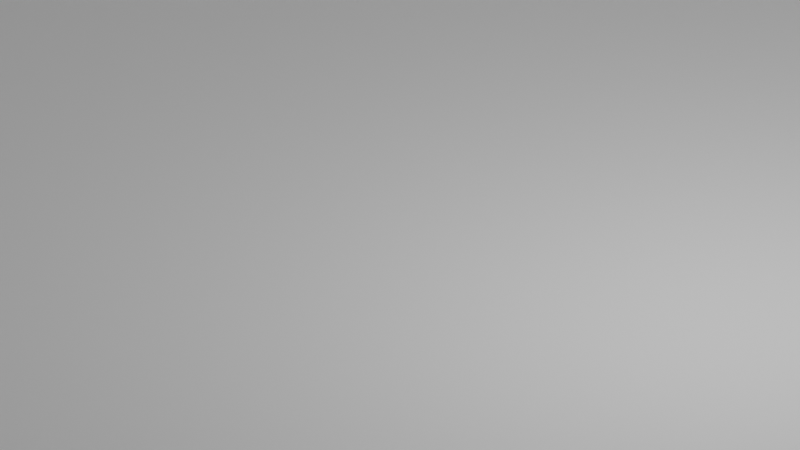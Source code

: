 # Source: Squares-Dark.blend  (saved by Blender 3.5.10; exported with 4.5.12 LTS)
import bpy
from mathutils import Matrix  # noqa: F401  (used for matrix-valued properties, if any)

bpy.ops.wm.read_factory_settings(use_empty=True)
scene = bpy.context.scene
scene.name = 'Scene'

# ---- collections
col_collection = bpy.data.collections.new('Collection'); scene.collection.children.link(col_collection)

# ---- materials (node trees are filled in below, after node groups)
mat_material = bpy.data.materials.new('Material')
mat_material.alpha_threshold = 0.0
mat_material.roughness = 0.5
mat_material.line_color = (0.0, 0.0, 0.0, 1.0)

# ---- material node trees
mat_material.use_nodes = True; mat_material.node_tree.nodes.clear()
_N = mat_material.node_tree.nodes; _L = mat_material.node_tree.links
n0 = _N.new('ShaderNodeOutputMaterial'); n0.name = 'Material Output'; n0.location = (300, 300)
n1 = _N.new('ShaderNodeBsdfPrincipled'); n1.name = 'Principled BSDF'; n1.location = (10, 300)
n1.distribution = 'GGX'
n1.subsurface_method = 'RANDOM_WALK_SKIN'
n1.inputs[2].default_value = 0.0
n1.inputs[3].default_value = 1.45
n1.inputs[8].default_value = 1.0
n1.inputs[10].default_value = 1.0
n1.inputs[13].default_value = 1.0
n1.inputs[27].default_value = (0.0, 0.0, 0.0, 1.0)
n1.inputs[28].default_value = 1.0
n2 = _N.new('ShaderNodeTexGradient'); n2.name = 'Gradient Texture'; n2.location = (-628, 212)
n3 = _N.new('ShaderNodeObjectInfo'); n3.name = 'Object Info'; n3.location = (-872, 236)
n4 = _N.new('ShaderNodeValToRGB'); n4.name = 'ColorRamp'; n4.location = (-365, 242)
n4.color_ramp.interpolation = 'EASE'
while len(n4.color_ramp.elements) > 1: n4.color_ramp.elements.remove(n4.color_ramp.elements[-1])
n4.color_ramp.elements[0].position = 0.0; n4.color_ramp.elements[0].color = (0.06806, 0.03672, 0.008707, 1.0)
_e = n4.color_ramp.elements.new(0.5); _e.color = (0.02211, 0.03524, 0.04963, 1.0)
_e = n4.color_ramp.elements.new(1.0); _e.color = (0.01446, 0.01446, 0.01446, 1.0)
n5 = _N.new('ShaderNodeMix'); n5.name = 'Mix'; n5.location = (-160, 180)
n5.data_type = 'RGBA'
n5.inputs[0].default_value = 1.0
n5.inputs[6].default_value = (0.8, 0.8, 0.8, 1.0)
_L.new(n1.outputs[0], n0.inputs[0])
_L.new(n2.outputs[0], n4.inputs[0])
_L.new(n3.outputs[5], n2.inputs[0])
_L.new(n4.outputs[0], n5.inputs[7])
_L.new(n5.outputs[2], n1.inputs[0])
n0.is_active_output = True

# ---- world
world_world = bpy.data.worlds.new('World'); scene.world = world_world
world_world.use_nodes = True; world_world.node_tree.nodes.clear()
_N = world_world.node_tree.nodes; _L = world_world.node_tree.links
n0 = _N.new('ShaderNodeOutputWorld'); n0.name = 'World Output'; n0.location = (300, 300)
n1 = _N.new('ShaderNodeBackground'); n1.name = 'Background'; n1.location = (10, 300)
n1.inputs[1].default_value = 2.0
n2 = _N.new('ShaderNodeTexGradient'); n2.name = 'Gradient Texture'; n2.location = (-180, 280)
_L.new(n1.outputs[0], n0.inputs[0])
_L.new(n2.outputs[0], n1.inputs[0])
n0.is_active_output = True
world_world.color = (0.05088, 0.05088, 0.05088)
world_world.use_sun_shadow = False
world_world.sun_shadow_jitter_overblur = 0.0

# ---- cameras
cam_camera = bpy.data.cameras.new('Camera')
cam_camera.type = 'ORTHO'
cam_camera.passepartout_alpha = 1.0
cam_camera.clip_end = 100.0
cam_camera.ortho_scale = 7.314

# ---- lights
light_light = bpy.data.lights.new('Light', 'POINT')
light_light.transmission_factor = 0.0
light_light.energy = 1000.0
light_light.shadow_soft_size = 0.1
light_light.shadow_maximum_resolution = 0.006
light_light.use_absolute_resolution = True

# ---- meshes
me_cube = bpy.data.meshes.new('Cube')
me_cube.from_pydata([(1.0, 1.0, 1.0), (1.0, 1.0, -1.0), (1.0, -1.0, 1.0), (1.0, -1.0, -1.0), (-1.0, 1.0, 1.0), (-1.0, 1.0, -1.0), (-1.0, -1.0, 1.0), (-1.0, -1.0, -1.0)], [], [(0, 4, 6, 2), (3, 2, 6, 7), (7, 6, 4, 5), (5, 1, 3, 7), (1, 0, 2, 3), (5, 4, 0, 1)])
_uv = me_cube.uv_layers.new(name='UVMap')
_uv.uv.foreach_set('vector', [0.625, 0.5, 0.875, 0.5, 0.875, 0.75, 0.625, 0.75, 0.375, 0.75, 0.625, 0.75, 0.625, 1.0, 0.375, 1.0, 0.375, 0.0, 0.625, 0.0, 0.625, 0.25, 0.375, 0.25, 0.125, 0.5, 0.375, 0.5, 0.375, 0.75, 0.125, 0.75, 0.375, 0.5, 0.625, 0.5, 0.625, 0.75, 0.375, 0.75, 0.375, 0.25, 0.625, 0.25, 0.625, 0.5, 0.375, 0.5])
me_cube.materials.append(mat_material)
me_cube.use_mirror_vertex_groups = False
me_cube.update()
me_plane = bpy.data.meshes.new('Plane')
me_plane.from_pydata([(-1.0, -1.0, 0.0), (1.0, -1.0, 0.0), (-1.0, 1.0, 0.0), (1.0, 1.0, 0.0)], [], [(0, 1, 3, 2)])
_uv = me_plane.uv_layers.new(name='UVMap')
_uv.uv.foreach_set('vector', [0.0, 0.0, 1.0, 0.0, 1.0, 1.0, 0.0, 1.0])
me_plane.update()

# ---- objects
ob_cube = bpy.data.objects.new('Cube', me_cube)
ob_light = bpy.data.objects.new('Light', light_light)
ob_camera = bpy.data.objects.new('Camera', cam_camera)
ob_plane = bpy.data.objects.new('Plane', me_plane)

# ---- transforms, parenting, visibility, modifiers, constraints
ob_cube.location = (6.425, 3.751, -4.228)
ob_cube.lock_rotations_4d = False
ob_cube.empty_display_type = 'ARROWS'
ob_cube.lineart.crease_threshold = 0.0
_m = ob_cube.modifiers.new('Bevel', 'BEVEL')
_m.width = 0.05
_m.width_pct = 0.05
_m.segments = 100
ob_light.location = (4.076, 1.005, 5.904)
ob_light.rotation_euler = (0.6503, 0.05522, 1.866)
ob_light.lock_rotations_4d = False
ob_light.empty_display_type = 'ARROWS'
ob_light.color = (0.0, 0.0, 0.0, 0.0)
ob_light.lineart.crease_threshold = 0.0
ob_camera.location = (7.359, -6.926, 4.958)
ob_camera.rotation_euler = (1.109, 0.0, 0.8149)
ob_camera.lock_rotations_4d = False
ob_camera.empty_display_type = 'ARROWS'
ob_camera.color = (0.0, 0.0, 0.0, 0.0)
ob_camera.display_type = 'WIRE'
ob_camera.lineart.crease_threshold = 0.0
ob_plane.location = (0.0, 0.0, 0.0)
ob_plane.scale = (9.79, 9.79, 9.79)
_m = ob_plane.modifiers.new('ParticleSystem', 'PARTICLE_SYSTEM')

# ---- collection membership
col_collection.objects.link(ob_cube)
col_collection.objects.link(ob_light)
col_collection.objects.link(ob_camera)
col_collection.objects.link(ob_plane)

# ---- scene / render settings (as saved in the file)
scene.camera = ob_camera
scene.frame_start = 1; scene.frame_end = 250; scene.frame_set(1)
scene.render.engine = 'CYCLES'
scene.render.resolution_x = 5120
scene.render.resolution_y = 2880
scene.cycles.samples = 128
scene.cycles.sampling_pattern = 'TABULATED_SOBOL'
scene.view_settings.look = 'Very High Contrast'
scene.view_settings.view_transform = 'Filmic'
scene.view_settings.gamma = 0.75
bpy.context.view_layer.update()
